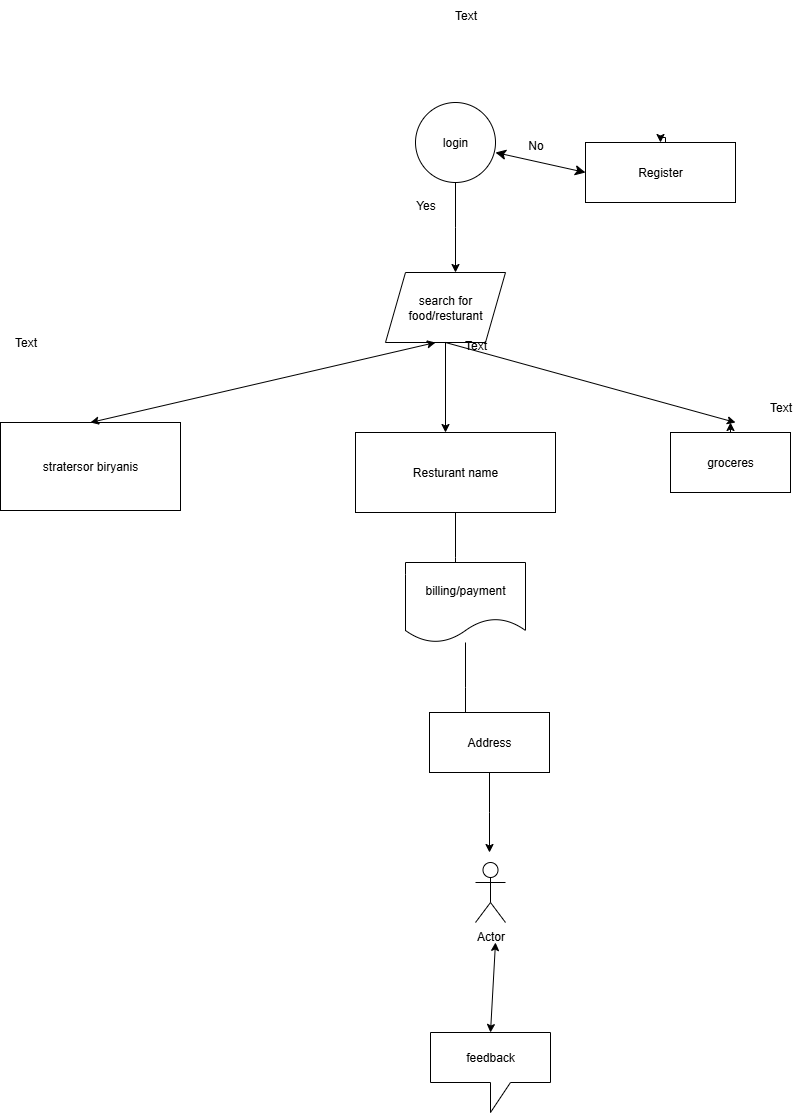

The diagram above was exported from draw.io. Its source (the exported page's mxGraphModel, read from the mxfile embedded in the PNG):
<mxGraphModel dx="1869" dy="1696" grid="1" gridSize="10" guides="1" tooltips="1" connect="1" arrows="1" fold="1" page="1" pageScale="1" pageWidth="827" pageHeight="1169" math="0" shadow="0">
  <root>
    <mxCell id="0" />
    <mxCell id="1" parent="0" />
    <mxCell id="AgrZu2hUS5FfKJQNPRlr-14" value="" style="edgeStyle=orthogonalEdgeStyle;rounded=0;orthogonalLoop=1;jettySize=auto;html=1;" edge="1" parent="1" source="AgrZu2hUS5FfKJQNPRlr-1">
      <mxGeometry relative="1" as="geometry">
        <mxPoint x="440" y="170" as="targetPoint" />
      </mxGeometry>
    </mxCell>
    <mxCell id="AgrZu2hUS5FfKJQNPRlr-1" value="login" style="ellipse;whiteSpace=wrap;html=1;aspect=fixed;" vertex="1" parent="1">
      <mxGeometry x="400" width="80" height="80" as="geometry" />
    </mxCell>
    <mxCell id="AgrZu2hUS5FfKJQNPRlr-5" value="Text" style="text;html=1;align=center;verticalAlign=middle;resizable=0;points=[];autosize=1;strokeColor=none;fillColor=none;" vertex="1" parent="1">
      <mxGeometry x="425" y="-102" width="50" height="30" as="geometry" />
    </mxCell>
    <mxCell id="AgrZu2hUS5FfKJQNPRlr-15" value="Text" style="text;html=1;align=center;verticalAlign=middle;resizable=0;points=[];autosize=1;strokeColor=none;fillColor=none;" vertex="1" parent="1">
      <mxGeometry x="-15" y="225" width="50" height="30" as="geometry" />
    </mxCell>
    <mxCell id="AgrZu2hUS5FfKJQNPRlr-16" value="search for food/resturant" style="shape=parallelogram;perimeter=parallelogramPerimeter;whiteSpace=wrap;html=1;fixedSize=1;" vertex="1" parent="1">
      <mxGeometry x="370" y="170" width="120" height="70" as="geometry" />
    </mxCell>
    <mxCell id="AgrZu2hUS5FfKJQNPRlr-21" value="" style="edgeStyle=orthogonalEdgeStyle;rounded=0;orthogonalLoop=1;jettySize=auto;html=1;" edge="1" parent="1" source="AgrZu2hUS5FfKJQNPRlr-19" target="AgrZu2hUS5FfKJQNPRlr-20">
      <mxGeometry relative="1" as="geometry">
        <Array as="points">
          <mxPoint x="650" y="35" />
          <mxPoint x="645" y="35" />
        </Array>
      </mxGeometry>
    </mxCell>
    <mxCell id="AgrZu2hUS5FfKJQNPRlr-19" value="registert" style="text;html=1;align=center;verticalAlign=middle;resizable=0;points=[];autosize=1;strokeColor=none;fillColor=none;" vertex="1" parent="1">
      <mxGeometry x="585" y="55" width="70" height="30" as="geometry" />
    </mxCell>
    <mxCell id="AgrZu2hUS5FfKJQNPRlr-20" value="Register" style="whiteSpace=wrap;html=1;" vertex="1" parent="1">
      <mxGeometry x="570" y="40" width="150" height="60" as="geometry" />
    </mxCell>
    <mxCell id="AgrZu2hUS5FfKJQNPRlr-23" value="" style="edgeStyle=none;orthogonalLoop=1;jettySize=auto;html=1;endArrow=classic;startArrow=classic;endSize=8;startSize=8;rounded=0;entryX=0;entryY=0.5;entryDx=0;entryDy=0;" edge="1" parent="1" target="AgrZu2hUS5FfKJQNPRlr-20">
      <mxGeometry width="100" relative="1" as="geometry">
        <mxPoint x="480" y="50" as="sourcePoint" />
        <mxPoint x="550" y="40" as="targetPoint" />
        <Array as="points" />
      </mxGeometry>
    </mxCell>
    <mxCell id="AgrZu2hUS5FfKJQNPRlr-27" value="Text" style="text;html=1;align=center;verticalAlign=middle;resizable=0;points=[];autosize=1;strokeColor=none;fillColor=none;" vertex="1" parent="1">
      <mxGeometry x="740" y="290" width="50" height="30" as="geometry" />
    </mxCell>
    <mxCell id="AgrZu2hUS5FfKJQNPRlr-42" value="" style="edgeStyle=orthogonalEdgeStyle;rounded=0;orthogonalLoop=1;jettySize=auto;html=1;" edge="1" parent="1" source="AgrZu2hUS5FfKJQNPRlr-28">
      <mxGeometry relative="1" as="geometry">
        <mxPoint x="440" y="500" as="targetPoint" />
      </mxGeometry>
    </mxCell>
    <mxCell id="AgrZu2hUS5FfKJQNPRlr-28" value="Resturant name" style="whiteSpace=wrap;html=1;" vertex="1" parent="1">
      <mxGeometry x="340" y="330" width="200" height="80" as="geometry" />
    </mxCell>
    <mxCell id="AgrZu2hUS5FfKJQNPRlr-37" style="edgeStyle=orthogonalEdgeStyle;rounded=0;orthogonalLoop=1;jettySize=auto;html=1;exitX=0.5;exitY=0;exitDx=0;exitDy=0;" edge="1" parent="1" source="AgrZu2hUS5FfKJQNPRlr-30">
      <mxGeometry relative="1" as="geometry">
        <mxPoint x="715" y="320" as="targetPoint" />
      </mxGeometry>
    </mxCell>
    <mxCell id="AgrZu2hUS5FfKJQNPRlr-30" value="groceres" style="whiteSpace=wrap;html=1;" vertex="1" parent="1">
      <mxGeometry x="655" y="330" width="120" height="60" as="geometry" />
    </mxCell>
    <mxCell id="AgrZu2hUS5FfKJQNPRlr-36" value="stratersor biryanis" style="whiteSpace=wrap;html=1;" vertex="1" parent="1">
      <mxGeometry x="-15" y="320" width="180" height="88" as="geometry" />
    </mxCell>
    <mxCell id="AgrZu2hUS5FfKJQNPRlr-39" value="Text" style="text;html=1;align=center;verticalAlign=middle;resizable=0;points=[];autosize=1;strokeColor=none;fillColor=none;" vertex="1" parent="1">
      <mxGeometry x="435" y="228" width="50" height="30" as="geometry" />
    </mxCell>
    <mxCell id="AgrZu2hUS5FfKJQNPRlr-47" value="" style="edgeStyle=orthogonalEdgeStyle;rounded=0;orthogonalLoop=1;jettySize=auto;html=1;" edge="1" parent="1" source="AgrZu2hUS5FfKJQNPRlr-43">
      <mxGeometry relative="1" as="geometry">
        <mxPoint x="450" y="630" as="targetPoint" />
      </mxGeometry>
    </mxCell>
    <mxCell id="AgrZu2hUS5FfKJQNPRlr-43" value="billing/payment" style="shape=document;whiteSpace=wrap;html=1;boundedLbl=1;" vertex="1" parent="1">
      <mxGeometry x="390" y="460" width="120" height="80" as="geometry" />
    </mxCell>
    <mxCell id="AgrZu2hUS5FfKJQNPRlr-50" value="" style="edgeStyle=orthogonalEdgeStyle;rounded=0;orthogonalLoop=1;jettySize=auto;html=1;" edge="1" parent="1" source="AgrZu2hUS5FfKJQNPRlr-48">
      <mxGeometry relative="1" as="geometry">
        <mxPoint x="474" y="750" as="targetPoint" />
      </mxGeometry>
    </mxCell>
    <mxCell id="AgrZu2hUS5FfKJQNPRlr-48" value="Address" style="whiteSpace=wrap;html=1;" vertex="1" parent="1">
      <mxGeometry x="414" y="610" width="120" height="60" as="geometry" />
    </mxCell>
    <mxCell id="AgrZu2hUS5FfKJQNPRlr-51" value="Actor" style="shape=umlActor;verticalLabelPosition=bottom;verticalAlign=top;html=1;outlineConnect=0;" vertex="1" parent="1">
      <mxGeometry x="460" y="760" width="30" height="60" as="geometry" />
    </mxCell>
    <mxCell id="AgrZu2hUS5FfKJQNPRlr-61" value="" style="endArrow=classic;startArrow=classic;html=1;rounded=0;exitX=0.5;exitY=0;exitDx=0;exitDy=0;" edge="1" parent="1" source="AgrZu2hUS5FfKJQNPRlr-36">
      <mxGeometry width="50" height="50" relative="1" as="geometry">
        <mxPoint x="370" y="290" as="sourcePoint" />
        <mxPoint x="420" y="240" as="targetPoint" />
      </mxGeometry>
    </mxCell>
    <mxCell id="AgrZu2hUS5FfKJQNPRlr-62" value="" style="endArrow=classic;startArrow=classic;html=1;rounded=0;exitX=0.45;exitY=0;exitDx=0;exitDy=0;exitPerimeter=0;" edge="1" parent="1" source="AgrZu2hUS5FfKJQNPRlr-28">
      <mxGeometry width="50" height="50" relative="1" as="geometry">
        <mxPoint x="340" y="350" as="sourcePoint" />
        <mxPoint x="720" y="320" as="targetPoint" />
        <Array as="points">
          <mxPoint x="430" y="240" />
        </Array>
      </mxGeometry>
    </mxCell>
    <mxCell id="AgrZu2hUS5FfKJQNPRlr-63" value="feedback" style="shape=callout;whiteSpace=wrap;html=1;perimeter=calloutPerimeter;" vertex="1" parent="1">
      <mxGeometry x="415" y="930" width="120" height="80" as="geometry" />
    </mxCell>
    <mxCell id="AgrZu2hUS5FfKJQNPRlr-64" value="" style="endArrow=classic;startArrow=classic;html=1;rounded=0;exitX=0.5;exitY=0;exitDx=0;exitDy=0;exitPerimeter=0;" edge="1" parent="1" source="AgrZu2hUS5FfKJQNPRlr-63">
      <mxGeometry width="50" height="50" relative="1" as="geometry">
        <mxPoint x="430" y="890" as="sourcePoint" />
        <mxPoint x="480" y="840" as="targetPoint" />
      </mxGeometry>
    </mxCell>
    <mxCell id="AgrZu2hUS5FfKJQNPRlr-65" value="No" style="text;html=1;align=center;verticalAlign=middle;resizable=0;points=[];autosize=1;strokeColor=none;fillColor=none;" vertex="1" parent="1">
      <mxGeometry x="500" y="28" width="40" height="30" as="geometry" />
    </mxCell>
    <mxCell id="AgrZu2hUS5FfKJQNPRlr-66" value="Yes" style="text;html=1;align=center;verticalAlign=middle;resizable=0;points=[];autosize=1;strokeColor=none;fillColor=none;" vertex="1" parent="1">
      <mxGeometry x="390" y="88" width="40" height="30" as="geometry" />
    </mxCell>
  </root>
</mxGraphModel>